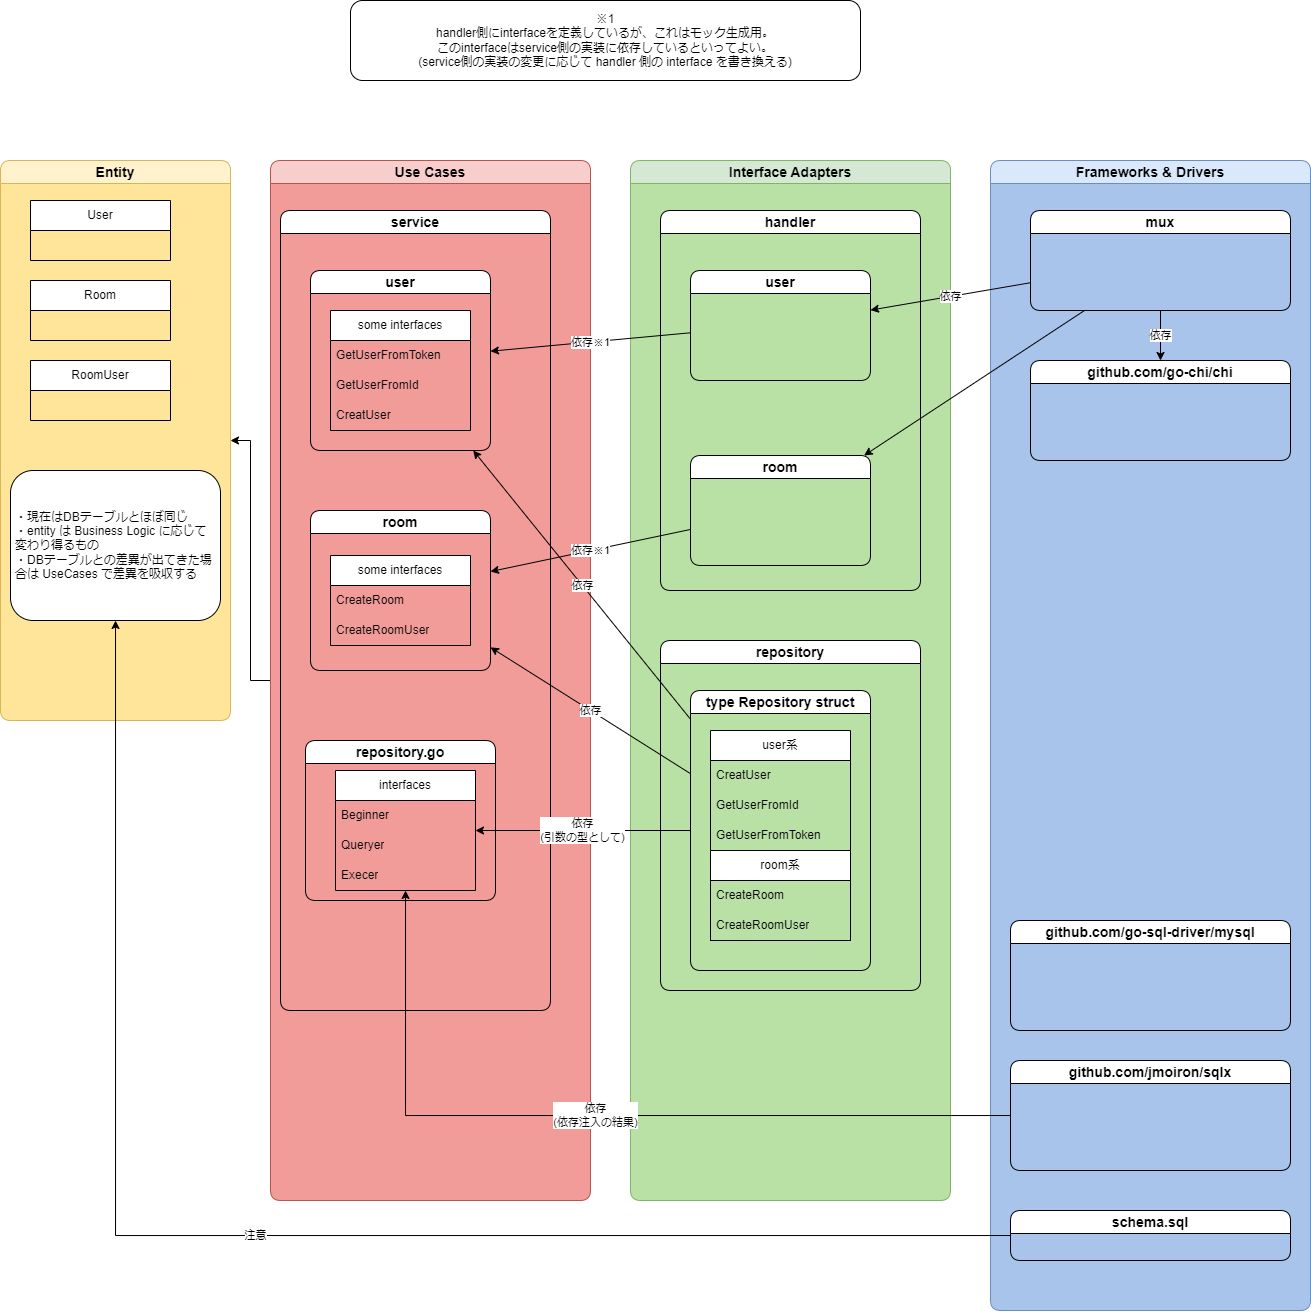

The diagram above was exported from draw.io. Its source (the exported page's mxGraphModel, read from the mxfile embedded in the PNG):
<mxGraphModel dx="2302" dy="1310" grid="1" gridSize="10" guides="1" tooltips="1" connect="1" arrows="1" fold="1" page="1" pageScale="1" pageWidth="850" pageHeight="1100" math="0" shadow="0">
  <root>
    <mxCell id="0" />
    <mxCell id="1" parent="0" />
    <mxCell id="vQoUCednkxgHaRpSjKMk-1" value="Entity" style="swimlane;whiteSpace=wrap;html=1;fontSize=14;fillColor=#fff2cc;strokeColor=#d6b656;swimlaneFillColor=#FFE599;rounded=1;" vertex="1" parent="1">
      <mxGeometry x="10" y="200" width="230" height="560" as="geometry" />
    </mxCell>
    <mxCell id="vQoUCednkxgHaRpSjKMk-66" value="User" style="swimlane;fontStyle=0;childLayout=stackLayout;horizontal=1;startSize=30;horizontalStack=0;resizeParent=1;resizeParentMax=0;resizeLast=0;collapsible=1;marginBottom=0;whiteSpace=wrap;html=1;" vertex="1" parent="vQoUCednkxgHaRpSjKMk-1">
      <mxGeometry x="30" y="40" width="140" height="60" as="geometry" />
    </mxCell>
    <mxCell id="vQoUCednkxgHaRpSjKMk-70" value="Room" style="swimlane;fontStyle=0;childLayout=stackLayout;horizontal=1;startSize=30;horizontalStack=0;resizeParent=1;resizeParentMax=0;resizeLast=0;collapsible=1;marginBottom=0;whiteSpace=wrap;html=1;" vertex="1" parent="vQoUCednkxgHaRpSjKMk-1">
      <mxGeometry x="30" y="120" width="140" height="60" as="geometry" />
    </mxCell>
    <mxCell id="vQoUCednkxgHaRpSjKMk-71" value="RoomUser" style="swimlane;fontStyle=0;childLayout=stackLayout;horizontal=1;startSize=30;horizontalStack=0;resizeParent=1;resizeParentMax=0;resizeLast=0;collapsible=1;marginBottom=0;whiteSpace=wrap;html=1;" vertex="1" parent="vQoUCednkxgHaRpSjKMk-1">
      <mxGeometry x="30" y="200" width="140" height="60" as="geometry" />
    </mxCell>
    <mxCell id="vQoUCednkxgHaRpSjKMk-72" value="・現在はDBテーブルとほぼ同じ&lt;br&gt;・entity は Business Logic に応じて変わり得るもの&lt;br&gt;・DBテーブルとの差異が出てきた場合は UseCases で差異を吸収する" style="rounded=1;whiteSpace=wrap;html=1;spacing=5;align=left;" vertex="1" parent="vQoUCednkxgHaRpSjKMk-1">
      <mxGeometry x="10" y="310" width="210" height="150" as="geometry" />
    </mxCell>
    <mxCell id="vQoUCednkxgHaRpSjKMk-73" style="edgeStyle=orthogonalEdgeStyle;rounded=0;orthogonalLoop=1;jettySize=auto;html=1;" edge="1" parent="1" source="vQoUCednkxgHaRpSjKMk-2" target="vQoUCednkxgHaRpSjKMk-1">
      <mxGeometry relative="1" as="geometry" />
    </mxCell>
    <mxCell id="vQoUCednkxgHaRpSjKMk-2" value="Use Cases" style="swimlane;whiteSpace=wrap;html=1;fontSize=14;fillColor=#f8cecc;strokeColor=#b85450;swimlaneFillColor=#F19C99;rounded=1;" vertex="1" parent="1">
      <mxGeometry x="280" y="200" width="320" height="1040" as="geometry" />
    </mxCell>
    <mxCell id="vQoUCednkxgHaRpSjKMk-9" value="service" style="swimlane;whiteSpace=wrap;html=1;fontSize=14;swimlaneFillColor=none;rounded=1;" vertex="1" parent="vQoUCednkxgHaRpSjKMk-2">
      <mxGeometry x="10" y="50" width="270" height="800" as="geometry" />
    </mxCell>
    <mxCell id="vQoUCednkxgHaRpSjKMk-10" value="user" style="swimlane;whiteSpace=wrap;html=1;fontSize=14;swimlaneFillColor=none;rounded=1;" vertex="1" parent="vQoUCednkxgHaRpSjKMk-9">
      <mxGeometry x="30" y="60" width="180" height="180" as="geometry" />
    </mxCell>
    <mxCell id="vQoUCednkxgHaRpSjKMk-48" value="some interfaces" style="swimlane;fontStyle=0;childLayout=stackLayout;horizontal=1;startSize=30;horizontalStack=0;resizeParent=1;resizeParentMax=0;resizeLast=0;collapsible=1;marginBottom=0;whiteSpace=wrap;html=1;" vertex="1" parent="vQoUCednkxgHaRpSjKMk-10">
      <mxGeometry x="20" y="40" width="140" height="120" as="geometry" />
    </mxCell>
    <mxCell id="vQoUCednkxgHaRpSjKMk-53" value="GetUserFromToken" style="text;strokeColor=none;fillColor=none;align=left;verticalAlign=middle;spacingLeft=4;spacingRight=4;overflow=hidden;points=[[0,0.5],[1,0.5]];portConstraint=eastwest;rotatable=0;whiteSpace=wrap;html=1;" vertex="1" parent="vQoUCednkxgHaRpSjKMk-48">
      <mxGeometry y="30" width="140" height="30" as="geometry" />
    </mxCell>
    <mxCell id="vQoUCednkxgHaRpSjKMk-52" value="&lt;div style=&quot;border-color: var(--border-color);&quot;&gt;GetUserFromId&lt;/div&gt;" style="text;strokeColor=none;fillColor=none;align=left;verticalAlign=middle;spacingLeft=4;spacingRight=4;overflow=hidden;points=[[0,0.5],[1,0.5]];portConstraint=eastwest;rotatable=0;whiteSpace=wrap;html=1;" vertex="1" parent="vQoUCednkxgHaRpSjKMk-48">
      <mxGeometry y="60" width="140" height="30" as="geometry" />
    </mxCell>
    <mxCell id="vQoUCednkxgHaRpSjKMk-51" value="&lt;div&gt;&lt;span style=&quot;background-color: initial;&quot;&gt;CreatUser&lt;/span&gt;&lt;/div&gt;" style="text;strokeColor=none;fillColor=none;align=left;verticalAlign=middle;spacingLeft=4;spacingRight=4;overflow=hidden;points=[[0,0.5],[1,0.5]];portConstraint=eastwest;rotatable=0;whiteSpace=wrap;html=1;" vertex="1" parent="vQoUCednkxgHaRpSjKMk-48">
      <mxGeometry y="90" width="140" height="30" as="geometry" />
    </mxCell>
    <mxCell id="vQoUCednkxgHaRpSjKMk-11" value="room" style="swimlane;whiteSpace=wrap;html=1;fontSize=14;swimlaneFillColor=none;rounded=1;" vertex="1" parent="vQoUCednkxgHaRpSjKMk-9">
      <mxGeometry x="30" y="300" width="180" height="160" as="geometry" />
    </mxCell>
    <mxCell id="vQoUCednkxgHaRpSjKMk-41" value="some interfaces" style="swimlane;fontStyle=0;childLayout=stackLayout;horizontal=1;startSize=30;horizontalStack=0;resizeParent=1;resizeParentMax=0;resizeLast=0;collapsible=1;marginBottom=0;whiteSpace=wrap;html=1;" vertex="1" parent="vQoUCednkxgHaRpSjKMk-11">
      <mxGeometry x="20" y="45" width="140" height="90" as="geometry" />
    </mxCell>
    <mxCell id="vQoUCednkxgHaRpSjKMk-42" value="&lt;div&gt;&lt;span style=&quot;background-color: initial;&quot;&gt;CreateRoom&lt;/span&gt;&lt;/div&gt;" style="text;strokeColor=none;fillColor=none;align=left;verticalAlign=middle;spacingLeft=4;spacingRight=4;overflow=hidden;points=[[0,0.5],[1,0.5]];portConstraint=eastwest;rotatable=0;whiteSpace=wrap;html=1;" vertex="1" parent="vQoUCednkxgHaRpSjKMk-41">
      <mxGeometry y="30" width="140" height="30" as="geometry" />
    </mxCell>
    <mxCell id="vQoUCednkxgHaRpSjKMk-47" value="&lt;div style=&quot;border-color: var(--border-color);&quot;&gt;CreateRoomUser&lt;/div&gt;" style="text;strokeColor=none;fillColor=none;align=left;verticalAlign=middle;spacingLeft=4;spacingRight=4;overflow=hidden;points=[[0,0.5],[1,0.5]];portConstraint=eastwest;rotatable=0;whiteSpace=wrap;html=1;" vertex="1" parent="vQoUCednkxgHaRpSjKMk-41">
      <mxGeometry y="60" width="140" height="30" as="geometry" />
    </mxCell>
    <mxCell id="vQoUCednkxgHaRpSjKMk-12" value="repository.go" style="swimlane;whiteSpace=wrap;html=1;fontSize=14;swimlaneFillColor=none;rounded=1;" vertex="1" parent="vQoUCednkxgHaRpSjKMk-9">
      <mxGeometry x="25" y="530" width="190" height="160" as="geometry" />
    </mxCell>
    <mxCell id="vQoUCednkxgHaRpSjKMk-22" value="interfaces" style="swimlane;fontStyle=0;childLayout=stackLayout;horizontal=1;startSize=30;horizontalStack=0;resizeParent=1;resizeParentMax=0;resizeLast=0;collapsible=1;marginBottom=0;whiteSpace=wrap;html=1;" vertex="1" parent="vQoUCednkxgHaRpSjKMk-12">
      <mxGeometry x="30" y="30" width="140" height="120" as="geometry" />
    </mxCell>
    <mxCell id="vQoUCednkxgHaRpSjKMk-23" value="&lt;div&gt;&lt;span style=&quot;background-color: initial;&quot;&gt;Beginner&lt;/span&gt;&lt;/div&gt;" style="text;strokeColor=none;fillColor=none;align=left;verticalAlign=middle;spacingLeft=4;spacingRight=4;overflow=hidden;points=[[0,0.5],[1,0.5]];portConstraint=eastwest;rotatable=0;whiteSpace=wrap;html=1;" vertex="1" parent="vQoUCednkxgHaRpSjKMk-22">
      <mxGeometry y="30" width="140" height="30" as="geometry" />
    </mxCell>
    <mxCell id="vQoUCednkxgHaRpSjKMk-24" value="&lt;div style=&quot;border-color: var(--border-color);&quot;&gt;Queryer&lt;/div&gt;" style="text;strokeColor=none;fillColor=none;align=left;verticalAlign=middle;spacingLeft=4;spacingRight=4;overflow=hidden;points=[[0,0.5],[1,0.5]];portConstraint=eastwest;rotatable=0;whiteSpace=wrap;html=1;" vertex="1" parent="vQoUCednkxgHaRpSjKMk-22">
      <mxGeometry y="60" width="140" height="30" as="geometry" />
    </mxCell>
    <mxCell id="vQoUCednkxgHaRpSjKMk-25" value="Execer" style="text;strokeColor=none;fillColor=none;align=left;verticalAlign=middle;spacingLeft=4;spacingRight=4;overflow=hidden;points=[[0,0.5],[1,0.5]];portConstraint=eastwest;rotatable=0;whiteSpace=wrap;html=1;" vertex="1" parent="vQoUCednkxgHaRpSjKMk-22">
      <mxGeometry y="90" width="140" height="30" as="geometry" />
    </mxCell>
    <mxCell id="vQoUCednkxgHaRpSjKMk-3" value="Interface Adapters" style="swimlane;whiteSpace=wrap;html=1;fontSize=14;fillColor=#d5e8d4;strokeColor=#82b366;swimlaneFillColor=#B9E0A5;rounded=1;" vertex="1" parent="1">
      <mxGeometry x="640" y="200" width="320" height="1040" as="geometry" />
    </mxCell>
    <mxCell id="vQoUCednkxgHaRpSjKMk-6" value="handler" style="swimlane;whiteSpace=wrap;html=1;fontSize=14;swimlaneFillColor=none;rounded=1;" vertex="1" parent="vQoUCednkxgHaRpSjKMk-3">
      <mxGeometry x="30" y="50" width="260" height="380" as="geometry" />
    </mxCell>
    <mxCell id="vQoUCednkxgHaRpSjKMk-7" value="user" style="swimlane;whiteSpace=wrap;html=1;fontSize=14;swimlaneFillColor=none;rounded=1;" vertex="1" parent="vQoUCednkxgHaRpSjKMk-6">
      <mxGeometry x="30" y="60" width="180" height="110" as="geometry" />
    </mxCell>
    <mxCell id="vQoUCednkxgHaRpSjKMk-8" value="room" style="swimlane;whiteSpace=wrap;html=1;fontSize=14;swimlaneFillColor=none;rounded=1;" vertex="1" parent="vQoUCednkxgHaRpSjKMk-6">
      <mxGeometry x="30" y="245" width="180" height="110" as="geometry" />
    </mxCell>
    <mxCell id="vQoUCednkxgHaRpSjKMk-26" value="repository" style="swimlane;whiteSpace=wrap;html=1;fontSize=14;swimlaneFillColor=none;rounded=1;" vertex="1" parent="vQoUCednkxgHaRpSjKMk-3">
      <mxGeometry x="30" y="480" width="260" height="350" as="geometry" />
    </mxCell>
    <mxCell id="vQoUCednkxgHaRpSjKMk-36" value="type Repository struct" style="swimlane;whiteSpace=wrap;html=1;fontSize=14;swimlaneFillColor=none;rounded=1;" vertex="1" parent="vQoUCednkxgHaRpSjKMk-26">
      <mxGeometry x="30" y="50" width="180" height="280" as="geometry" />
    </mxCell>
    <mxCell id="vQoUCednkxgHaRpSjKMk-32" value="user系" style="swimlane;fontStyle=0;childLayout=stackLayout;horizontal=1;startSize=30;horizontalStack=0;resizeParent=1;resizeParentMax=0;resizeLast=0;collapsible=1;marginBottom=0;whiteSpace=wrap;html=1;" vertex="1" parent="vQoUCednkxgHaRpSjKMk-36">
      <mxGeometry x="20" y="40" width="140" height="210" as="geometry" />
    </mxCell>
    <mxCell id="vQoUCednkxgHaRpSjKMk-33" value="&lt;div&gt;&lt;span style=&quot;background-color: initial;&quot;&gt;CreatUser&lt;/span&gt;&lt;/div&gt;" style="text;strokeColor=none;fillColor=none;align=left;verticalAlign=middle;spacingLeft=4;spacingRight=4;overflow=hidden;points=[[0,0.5],[1,0.5]];portConstraint=eastwest;rotatable=0;whiteSpace=wrap;html=1;" vertex="1" parent="vQoUCednkxgHaRpSjKMk-32">
      <mxGeometry y="30" width="140" height="30" as="geometry" />
    </mxCell>
    <mxCell id="vQoUCednkxgHaRpSjKMk-34" value="&lt;div style=&quot;border-color: var(--border-color);&quot;&gt;GetUserFromId&lt;/div&gt;" style="text;strokeColor=none;fillColor=none;align=left;verticalAlign=middle;spacingLeft=4;spacingRight=4;overflow=hidden;points=[[0,0.5],[1,0.5]];portConstraint=eastwest;rotatable=0;whiteSpace=wrap;html=1;" vertex="1" parent="vQoUCednkxgHaRpSjKMk-32">
      <mxGeometry y="60" width="140" height="30" as="geometry" />
    </mxCell>
    <mxCell id="vQoUCednkxgHaRpSjKMk-35" value="GetUserFromToken" style="text;strokeColor=none;fillColor=none;align=left;verticalAlign=middle;spacingLeft=4;spacingRight=4;overflow=hidden;points=[[0,0.5],[1,0.5]];portConstraint=eastwest;rotatable=0;whiteSpace=wrap;html=1;" vertex="1" parent="vQoUCednkxgHaRpSjKMk-32">
      <mxGeometry y="90" width="140" height="30" as="geometry" />
    </mxCell>
    <mxCell id="vQoUCednkxgHaRpSjKMk-37" value="room系" style="swimlane;fontStyle=0;childLayout=stackLayout;horizontal=1;startSize=30;horizontalStack=0;resizeParent=1;resizeParentMax=0;resizeLast=0;collapsible=1;marginBottom=0;whiteSpace=wrap;html=1;" vertex="1" parent="vQoUCednkxgHaRpSjKMk-32">
      <mxGeometry y="120" width="140" height="90" as="geometry" />
    </mxCell>
    <mxCell id="vQoUCednkxgHaRpSjKMk-38" value="&lt;div&gt;&lt;span style=&quot;background-color: initial;&quot;&gt;CreateRoom&lt;/span&gt;&lt;/div&gt;" style="text;strokeColor=none;fillColor=none;align=left;verticalAlign=middle;spacingLeft=4;spacingRight=4;overflow=hidden;points=[[0,0.5],[1,0.5]];portConstraint=eastwest;rotatable=0;whiteSpace=wrap;html=1;" vertex="1" parent="vQoUCednkxgHaRpSjKMk-37">
      <mxGeometry y="30" width="140" height="30" as="geometry" />
    </mxCell>
    <mxCell id="vQoUCednkxgHaRpSjKMk-39" value="&lt;div style=&quot;border-color: var(--border-color);&quot;&gt;CreateRoomUser&lt;/div&gt;" style="text;strokeColor=none;fillColor=none;align=left;verticalAlign=middle;spacingLeft=4;spacingRight=4;overflow=hidden;points=[[0,0.5],[1,0.5]];portConstraint=eastwest;rotatable=0;whiteSpace=wrap;html=1;" vertex="1" parent="vQoUCednkxgHaRpSjKMk-37">
      <mxGeometry y="60" width="140" height="30" as="geometry" />
    </mxCell>
    <mxCell id="vQoUCednkxgHaRpSjKMk-4" value="Frameworks &amp;amp; Drivers" style="swimlane;whiteSpace=wrap;html=1;fontSize=14;fillColor=#dae8fc;strokeColor=#6c8ebf;swimlaneFillColor=#A9C4EB;rounded=1;" vertex="1" parent="1">
      <mxGeometry x="1000" y="200" width="320" height="1150" as="geometry" />
    </mxCell>
    <mxCell id="vQoUCednkxgHaRpSjKMk-19" value="依存" style="edgeStyle=orthogonalEdgeStyle;rounded=0;orthogonalLoop=1;jettySize=auto;html=1;" edge="1" parent="vQoUCednkxgHaRpSjKMk-4" source="vQoUCednkxgHaRpSjKMk-15" target="vQoUCednkxgHaRpSjKMk-18">
      <mxGeometry relative="1" as="geometry" />
    </mxCell>
    <mxCell id="vQoUCednkxgHaRpSjKMk-15" value="mux" style="swimlane;whiteSpace=wrap;html=1;fontSize=14;swimlaneFillColor=none;rounded=1;" vertex="1" parent="vQoUCednkxgHaRpSjKMk-4">
      <mxGeometry x="40" y="50" width="260" height="100" as="geometry" />
    </mxCell>
    <mxCell id="vQoUCednkxgHaRpSjKMk-18" value="github.com/go-chi/chi" style="swimlane;whiteSpace=wrap;html=1;fontSize=14;swimlaneFillColor=none;rounded=1;" vertex="1" parent="vQoUCednkxgHaRpSjKMk-4">
      <mxGeometry x="40" y="200" width="260" height="100" as="geometry" />
    </mxCell>
    <mxCell id="vQoUCednkxgHaRpSjKMk-30" value="github.com/go-sql-driver/mysql" style="swimlane;whiteSpace=wrap;html=1;fontSize=14;swimlaneFillColor=none;rounded=1;" vertex="1" parent="vQoUCednkxgHaRpSjKMk-4">
      <mxGeometry x="20" y="760" width="280" height="110" as="geometry" />
    </mxCell>
    <mxCell id="vQoUCednkxgHaRpSjKMk-31" value="github.com/jmoiron/sqlx" style="swimlane;whiteSpace=wrap;html=1;fontSize=14;swimlaneFillColor=none;rounded=1;" vertex="1" parent="vQoUCednkxgHaRpSjKMk-4">
      <mxGeometry x="20" y="900" width="280" height="110" as="geometry" />
    </mxCell>
    <mxCell id="vQoUCednkxgHaRpSjKMk-74" value="schema.sql" style="swimlane;whiteSpace=wrap;html=1;fontSize=14;swimlaneFillColor=none;rounded=1;" vertex="1" parent="vQoUCednkxgHaRpSjKMk-4">
      <mxGeometry x="20" y="1050" width="280" height="50" as="geometry" />
    </mxCell>
    <mxCell id="vQoUCednkxgHaRpSjKMk-20" value="依存" style="rounded=0;orthogonalLoop=1;jettySize=auto;html=1;" edge="1" parent="1" source="vQoUCednkxgHaRpSjKMk-15" target="vQoUCednkxgHaRpSjKMk-7">
      <mxGeometry relative="1" as="geometry" />
    </mxCell>
    <mxCell id="vQoUCednkxgHaRpSjKMk-21" style="rounded=0;orthogonalLoop=1;jettySize=auto;html=1;" edge="1" parent="1" source="vQoUCednkxgHaRpSjKMk-15" target="vQoUCednkxgHaRpSjKMk-8">
      <mxGeometry relative="1" as="geometry" />
    </mxCell>
    <mxCell id="vQoUCednkxgHaRpSjKMk-45" value="依存&lt;br&gt;(引数の型として)" style="rounded=0;orthogonalLoop=1;jettySize=auto;html=1;" edge="1" parent="1" source="vQoUCednkxgHaRpSjKMk-36" target="vQoUCednkxgHaRpSjKMk-22">
      <mxGeometry relative="1" as="geometry" />
    </mxCell>
    <mxCell id="vQoUCednkxgHaRpSjKMk-46" value="依存&lt;br&gt;(依存注入の結果)" style="rounded=0;orthogonalLoop=1;jettySize=auto;html=1;edgeStyle=orthogonalEdgeStyle;" edge="1" parent="1" source="vQoUCednkxgHaRpSjKMk-31" target="vQoUCednkxgHaRpSjKMk-22">
      <mxGeometry relative="1" as="geometry" />
    </mxCell>
    <mxCell id="vQoUCednkxgHaRpSjKMk-54" value="依存" style="rounded=0;orthogonalLoop=1;jettySize=auto;html=1;" edge="1" parent="1" source="vQoUCednkxgHaRpSjKMk-36" target="vQoUCednkxgHaRpSjKMk-10">
      <mxGeometry relative="1" as="geometry" />
    </mxCell>
    <mxCell id="vQoUCednkxgHaRpSjKMk-55" value="依存" style="rounded=0;orthogonalLoop=1;jettySize=auto;html=1;" edge="1" parent="1" source="vQoUCednkxgHaRpSjKMk-36" target="vQoUCednkxgHaRpSjKMk-11">
      <mxGeometry relative="1" as="geometry" />
    </mxCell>
    <mxCell id="vQoUCednkxgHaRpSjKMk-56" value="依存※1" style="rounded=0;orthogonalLoop=1;jettySize=auto;html=1;" edge="1" parent="1">
      <mxGeometry relative="1" as="geometry">
        <mxPoint x="700" y="372.28947368421063" as="sourcePoint" />
        <mxPoint x="500" y="390.71052631578937" as="targetPoint" />
      </mxGeometry>
    </mxCell>
    <mxCell id="vQoUCednkxgHaRpSjKMk-58" value="依存※1" style="rounded=0;orthogonalLoop=1;jettySize=auto;html=1;" edge="1" parent="1" source="vQoUCednkxgHaRpSjKMk-8" target="vQoUCednkxgHaRpSjKMk-11">
      <mxGeometry relative="1" as="geometry">
        <mxPoint x="710" y="382.28947368421063" as="sourcePoint" />
        <mxPoint x="510" y="400.71052631578937" as="targetPoint" />
      </mxGeometry>
    </mxCell>
    <mxCell id="vQoUCednkxgHaRpSjKMk-59" value="※1&lt;br&gt;handler側にinterfaceを定義しているが、これはモック生成用。&lt;br&gt;このinterfaceはservice側の実装に依存しているといってよい。&lt;br&gt;(service側の実装の変更に応じて handler 側の interface を書き換える)" style="rounded=1;whiteSpace=wrap;html=1;" vertex="1" parent="1">
      <mxGeometry x="360" y="40" width="510" height="80" as="geometry" />
    </mxCell>
    <mxCell id="vQoUCednkxgHaRpSjKMk-75" value="注意" style="edgeStyle=orthogonalEdgeStyle;rounded=0;orthogonalLoop=1;jettySize=auto;html=1;" edge="1" parent="1" source="vQoUCednkxgHaRpSjKMk-74" target="vQoUCednkxgHaRpSjKMk-72">
      <mxGeometry relative="1" as="geometry" />
    </mxCell>
  </root>
</mxGraphModel>